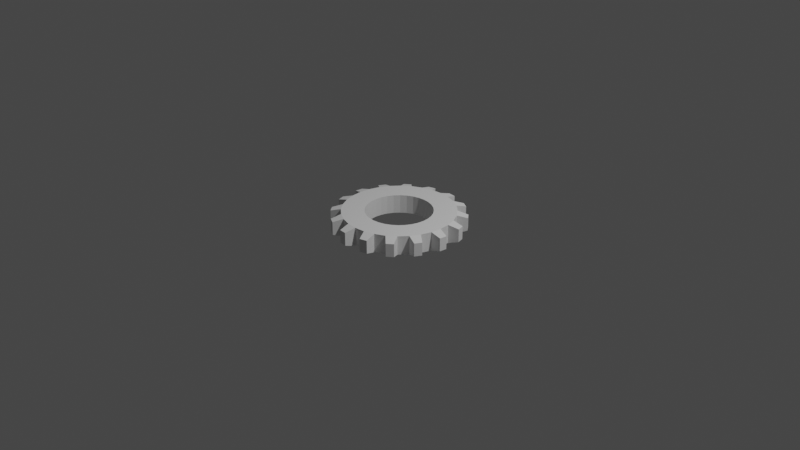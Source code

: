 # Source: SimpleGear.blend  (saved by Blender 3.3.6; exported with 4.5.12 LTS)
import bpy
from mathutils import Matrix  # noqa: F401  (used for matrix-valued properties, if any)

bpy.ops.wm.read_factory_settings(use_empty=True)
scene = bpy.context.scene
scene.name = 'Scene'

# ---- collections
col_collection = bpy.data.collections.new('Collection'); scene.collection.children.link(col_collection)

# ---- node groups
ng_gear = bpy.data.node_groups.new('Gear', 'GeometryNodeTree')
_s = ng_gear.interface.new_socket(name='Geometry', in_out='OUTPUT', socket_type='NodeSocketGeometry')
_s = ng_gear.interface.new_socket(name='Geometry', in_out='INPUT', socket_type='NodeSocketGeometry')
_s = ng_gear.interface.new_socket(name='Spokes Count', in_out='INPUT', socket_type='NodeSocketInt')
_s.default_value = 4
_s = ng_gear.interface.new_socket(name='Innner Radius', in_out='INPUT', socket_type='NodeSocketFloat')
_s.subtype = 'DISTANCE'
_s.default_value = 1.0
_s = ng_gear.interface.new_socket(name='Outer Radius', in_out='INPUT', socket_type='NodeSocketFloat')
_s.subtype = 'DISTANCE'
_s.default_value = 1.4
_s.min_value = 0.0
_s = ng_gear.interface.new_socket(name='Depth', in_out='INPUT', socket_type='NodeSocketFloat')
_s.subtype = 'DISTANCE'
_s.default_value = 2.0
_s.min_value = 0.0
_s = ng_gear.interface.new_socket(name='spokes size', in_out='INPUT', socket_type='NodeSocketFloat')
_s = ng_gear.interface.new_socket(name='gear scale', in_out='INPUT', socket_type='NodeSocketFloat')
ng_gear.is_modifier = True
_N = ng_gear.nodes; _L = ng_gear.links
n0 = _N.new('GeometryNodeStoreNamedAttribute'); n0.name = 'Store Named Attribute.001'; n0.location = (-357, -124)
n0.data_type = 'FLOAT_VECTOR'
n0.domain = 'CORNER'
n0.inputs[2].default_value = 'uv_map'
n1 = _N.new('GeometryNodeStoreNamedAttribute'); n1.name = 'Store Named Attribute'; n1.location = (-356, 192)
n1.data_type = 'FLOAT_VECTOR'
n1.domain = 'CORNER'
n1.inputs[2].default_value = 'uv_map'
n2 = _N.new('ShaderNodeMath'); n2.name = 'Math'; n2.location = (-730, 75)
n2.operation = 'MULTIPLY'
n2.inputs[1].default_value = 2.0
n3 = _N.new('GeometryNodeMeshCylinder'); n3.name = 'Cylinder.001'; n3.location = (-381, 192)
n4 = _N.new('GeometryNodeInputIndex'); n4.name = 'Index'; n4.location = (-180, 465)
n5 = _N.new('ShaderNodeMath'); n5.name = 'Math.001'; n5.location = (-177, 388)
n5.operation = 'MODULO'
n5.inputs[1].default_value = 2.0
n6 = _N.new('FunctionNodeCompare'); n6.name = 'Compare'; n6.location = (-14, 389)
n6.operation = 'EQUAL'
n6.data_type = 'INT'
n6.inputs[6].default_value = (0.0, 0.0, 0.0, 0.0)
n6.inputs[7].default_value = (0.0, 0.0, 0.0, 0.0)
n7 = _N.new('FunctionNodeBooleanMath'); n7.name = 'Boolean Math'; n7.location = (153, 297)
n8 = _N.new('NodeReroute'); n8.name = 'Reroute'; n8.location = (-304, -476)
n8.width = 16
n8.socket_idname = 'NodeSocketFloat'
n9 = _N.new('GeometryNodeMeshCylinder'); n9.name = 'Cylinder'; n9.location = (-382, -124)
n10 = _N.new('GeometryNodeScaleElements'); n10.name = 'Scale Elements'; n10.location = (601, 241)
n11 = _N.new('NodeReroute'); n11.name = 'Reroute.001'; n11.location = (249, -582)
n11.width = 16
n11.socket_idname = 'NodeSocketFloat'
n12 = _N.new('NodeGroupInput'); n12.name = 'Group Input'; n12.location = (-1029, -430)
n13 = _N.new('NodeGroupOutput'); n13.name = 'Group Output'; n13.location = (1032, -75)
n14 = _N.new('GeometryNodeMeshBoolean'); n14.name = 'Mesh Boolean'; n14.location = (805, -74)
n14.solver = 'EXACT'
n15 = _N.new('GeometryNodeExtrudeMesh'); n15.name = 'Extrude Mesh'; n15.location = (337, 216)
_L.new(n12.outputs[1], n2.inputs[0])
_L.new(n2.outputs[0], n9.inputs[0])
_L.new(n12.outputs[4], n9.inputs[4])
_L.new(n2.outputs[0], n3.inputs[0])
_L.new(n12.outputs[4], n3.inputs[4])
_L.new(n12.outputs[3], n3.inputs[3])
_L.new(n12.outputs[2], n9.inputs[3])
_L.new(n1.outputs[0], n15.inputs[0])
_L.new(n4.outputs[0], n5.inputs[0])
_L.new(n5.outputs[0], n6.inputs[0])
_L.new(n5.outputs[0], n6.inputs[2])
_L.new(n6.outputs[0], n7.inputs[0])
_L.new(n3.outputs[2], n7.inputs[1])
_L.new(n7.outputs[0], n15.inputs[1])
_L.new(n8.outputs[0], n15.inputs[3])
_L.new(n12.outputs[5], n8.inputs[0])
_L.new(n0.outputs[0], n14.inputs[1])
_L.new(n15.outputs[0], n10.inputs[0])
_L.new(n10.outputs[0], n14.inputs[0])
_L.new(n11.outputs[0], n10.inputs[2])
_L.new(n12.outputs[6], n11.inputs[0])
_L.new(n14.outputs[0], n13.inputs[0])
_L.new(n15.outputs[1], n10.inputs[1])
_L.new(n3.outputs[0], n1.inputs[0])
_L.new(n3.outputs[4], n1.inputs[3])
_L.new(n9.outputs[0], n0.inputs[0])
_L.new(n9.outputs[4], n0.inputs[3])
n13.is_active_output = True

# ---- world
world_world = bpy.data.worlds.new('World'); scene.world = world_world
world_world.use_nodes = True; world_world.node_tree.nodes.clear()
_N = world_world.node_tree.nodes; _L = world_world.node_tree.links
n0 = _N.new('ShaderNodeOutputWorld'); n0.name = 'World Output'; n0.location = (300, 300)
n1 = _N.new('ShaderNodeBackground'); n1.name = 'Background'; n1.location = (10, 300)
n1.inputs[0].default_value = (0.05088, 0.05088, 0.05088, 1.0)
_L.new(n1.outputs[0], n0.inputs[0])
n0.is_active_output = True
world_world.color = (0.05088, 0.05088, 0.05088)
world_world.use_sun_shadow = False
world_world.sun_shadow_jitter_overblur = 0.0

# ---- cameras
cam_camera = bpy.data.cameras.new('Camera')
cam_camera.clip_end = 100.0
cam_camera.ortho_scale = 7.314

# ---- lights
light_light = bpy.data.lights.new('Light', 'POINT')
light_light.transmission_factor = 0.0
light_light.energy = 1000.0
light_light.shadow_soft_size = 0.1
light_light.shadow_maximum_resolution = 0.006
light_light.use_absolute_resolution = True

# ---- meshes
me_cylinder = bpy.data.meshes.new('Cylinder')
me_cylinder.from_pydata([(0.0, 1.0, -1.0), (0.0, 1.0, 1.0), (0.1951, 0.9808, -1.0), (0.1951, 0.9808, 1.0), (0.3827, 0.9239, -1.0), (0.3827, 0.9239, 1.0), (0.5556, 0.8315, -1.0), (0.5556, 0.8315, 1.0), (0.7071, 0.7071, -1.0), (0.7071, 0.7071, 1.0), (0.8315, 0.5556, -1.0), (0.8315, 0.5556, 1.0), (0.9239, 0.3827, -1.0), (0.9239, 0.3827, 1.0), (0.9808, 0.1951, -1.0), (0.9808, 0.1951, 1.0), (1.0, 0.0, -1.0), (1.0, 0.0, 1.0), (0.9808, -0.1951, -1.0), (0.9808, -0.1951, 1.0), (0.9239, -0.3827, -1.0), (0.9239, -0.3827, 1.0), (0.8315, -0.5556, -1.0), (0.8315, -0.5556, 1.0), (0.7071, -0.7071, -1.0), (0.7071, -0.7071, 1.0), (0.5556, -0.8315, -1.0), (0.5556, -0.8315, 1.0), (0.3827, -0.9239, -1.0), (0.3827, -0.9239, 1.0), (0.1951, -0.9808, -1.0), (0.1951, -0.9808, 1.0), (0.0, -1.0, -1.0), (0.0, -1.0, 1.0), (-0.1951, -0.9808, -1.0), (-0.1951, -0.9808, 1.0), (-0.3827, -0.9239, -1.0), (-0.3827, -0.9239, 1.0), (-0.5556, -0.8315, -1.0), (-0.5556, -0.8315, 1.0), (-0.7071, -0.7071, -1.0), (-0.7071, -0.7071, 1.0), (-0.8315, -0.5556, -1.0), (-0.8315, -0.5556, 1.0), (-0.9239, -0.3827, -1.0), (-0.9239, -0.3827, 1.0), (-0.9808, -0.1951, -1.0), (-0.9808, -0.1951, 1.0), (-1.0, 0.0, -1.0), (-1.0, 0.0, 1.0), (-0.9808, 0.1951, -1.0), (-0.9808, 0.1951, 1.0), (-0.9239, 0.3827, -1.0), (-0.9239, 0.3827, 1.0), (-0.8315, 0.5556, -1.0), (-0.8315, 0.5556, 1.0), (-0.7071, 0.7071, -1.0), (-0.7071, 0.7071, 1.0), (-0.5556, 0.8315, -1.0), (-0.5556, 0.8315, 1.0), (-0.3827, 0.9239, -1.0), (-0.3827, 0.9239, 1.0), (-0.1951, 0.9808, -1.0), (-0.1951, 0.9808, 1.0)], [], [(0, 1, 3, 2), (2, 3, 5, 4), (4, 5, 7, 6), (6, 7, 9, 8), (8, 9, 11, 10), (10, 11, 13, 12), (12, 13, 15, 14), (14, 15, 17, 16), (16, 17, 19, 18), (18, 19, 21, 20), (20, 21, 23, 22), (22, 23, 25, 24), (24, 25, 27, 26), (26, 27, 29, 28), (28, 29, 31, 30), (30, 31, 33, 32), (32, 33, 35, 34), (34, 35, 37, 36), (36, 37, 39, 38), (38, 39, 41, 40), (40, 41, 43, 42), (42, 43, 45, 44), (44, 45, 47, 46), (46, 47, 49, 48), (48, 49, 51, 50), (50, 51, 53, 52), (52, 53, 55, 54), (54, 55, 57, 56), (56, 57, 59, 58), (58, 59, 61, 60), (3, 1, 63, 61, 59, 57, 55, 53, 51, 49, 47, 45, 43, 41, 39, 37, 35, 33, 31, 29, 27, 25, 23, 21, 19, 17, 15, 13, 11, 9, 7, 5), (60, 61, 63, 62), (62, 63, 1, 0), (0, 2, 4, 6, 8, 10, 12, 14, 16, 18, 20, 22, 24, 26, 28, 30, 32, 34, 36, 38, 40, 42, 44, 46, 48, 50, 52, 54, 56, 58, 60, 62)])
_uv = me_cylinder.uv_layers.new(name='UVMap')
_uv.uv.foreach_set('vector', [1.0, 0.5, 1.0, 1.0, 0.9688, 1.0, 0.9688, 0.5, 0.9688, 0.5, 0.9688, 1.0, 0.9375, 1.0, 0.9375, 0.5, 0.9375, 0.5, 0.9375, 1.0, 0.9062, 1.0, 0.9062, 0.5, 0.9062, 0.5, 0.9062, 1.0, 0.875, 1.0, 0.875, 0.5, 0.875, 0.5, 0.875, 1.0, 0.8438, 1.0, 0.8438, 0.5, 0.8438, 0.5, 0.8438, 1.0, 0.8125, 1.0, 0.8125, 0.5, 0.8125, 0.5, 0.8125, 1.0, 0.7812, 1.0, 0.7812, 0.5, 0.7812, 0.5, 0.7812, 1.0, 0.75, 1.0, 0.75, 0.5, 0.75, 0.5, 0.75, 1.0, 0.7188, 1.0, 0.7188, 0.5, 0.7188, 0.5, 0.7188, 1.0, 0.6875, 1.0, 0.6875, 0.5, 0.6875, 0.5, 0.6875, 1.0, 0.6562, 1.0, 0.6562, 0.5, 0.6562, 0.5, 0.6562, 1.0, 0.625, 1.0, 0.625, 0.5, 0.625, 0.5, 0.625, 1.0, 0.5938, 1.0, 0.5938, 0.5, 0.5938, 0.5, 0.5938, 1.0, 0.5625, 1.0, 0.5625, 0.5, 0.5625, 0.5, 0.5625, 1.0, 0.5312, 1.0, 0.5312, 0.5, 0.5312, 0.5, 0.5312, 1.0, 0.5, 1.0, 0.5, 0.5, 0.5, 0.5, 0.5, 1.0, 0.4688, 1.0, 0.4688, 0.5, 0.4688, 0.5, 0.4688, 1.0, 0.4375, 1.0, 0.4375, 0.5, 0.4375, 0.5, 0.4375, 1.0, 0.4062, 1.0, 0.4062, 0.5, 0.4062, 0.5, 0.4062, 1.0, 0.375, 1.0, 0.375, 0.5, 0.375, 0.5, 0.375, 1.0, 0.3438, 1.0, 0.3438, 0.5, 0.3438, 0.5, 0.3438, 1.0, 0.3125, 1.0, 0.3125, 0.5, 0.3125, 0.5, 0.3125, 1.0, 0.2812, 1.0, 0.2812, 0.5, 0.2812, 0.5, 0.2812, 1.0, 0.25, 1.0, 0.25, 0.5, 0.25, 0.5, 0.25, 1.0, 0.2188, 1.0, 0.2188, 0.5, 0.2188, 0.5, 0.2188, 1.0, 0.1875, 1.0, 0.1875, 0.5, 0.1875, 0.5, 0.1875, 1.0, 0.1562, 1.0, 0.1562, 0.5, 0.1562, 0.5, 0.1562, 1.0, 0.125, 1.0, 0.125, 0.5, 0.125, 0.5, 0.125, 1.0, 0.09375, 1.0, 0.09375, 0.5, 0.09375, 0.5, 0.09375, 1.0, 0.0625, 1.0, 0.0625, 0.5, 0.2968, 0.4854, 0.25, 0.49, 0.2032, 0.4854, 0.1582, 0.4717, 0.1167, 0.4496, 0.08029, 0.4197, 0.05045, 0.3833, 0.02827, 0.3418, 0.01461, 0.2968, 0.01, 0.25, 0.01461, 0.2032, 0.02827, 0.1582, 0.05045, 0.1167, 0.08029, 0.08029, 0.1167, 0.05045, 0.1582, 0.02827, 0.2032, 0.01461, 0.25, 0.01, 0.2968, 0.01461, 0.3418, 0.02827, 0.3833, 0.05045, 0.4197, 0.08029, 0.4496, 0.1167, 0.4717, 0.1582, 0.4854, 0.2032, 0.49, 0.25, 0.4854, 0.2968, 0.4717, 0.3418, 0.4496, 0.3833, 0.4197, 0.4197, 0.3833, 0.4496, 0.3418, 0.4717, 0.0625, 0.5, 0.0625, 1.0, 0.03125, 1.0, 0.03125, 0.5, 0.03125, 0.5, 0.03125, 1.0, 0.0, 1.0, 0.0, 0.5, 0.75, 0.49, 0.7968, 0.4854, 0.8418, 0.4717, 0.8833, 0.4496, 0.9197, 0.4197, 0.9496, 0.3833, 0.9717, 0.3418, 0.9854, 0.2968, 0.99, 0.25, 0.9854, 0.2032, 0.9717, 0.1582, 0.9496, 0.1167, 0.9197, 0.08029, 0.8833, 0.05045, 0.8418, 0.02827, 0.7968, 0.01461, 0.75, 0.01, 0.7032, 0.01461, 0.6582, 0.02827, 0.6167, 0.05045, 0.5803, 0.08029, 0.5504, 0.1167, 0.5283, 0.1582, 0.5146, 0.2032, 0.51, 0.25, 0.5146, 0.2968, 0.5283, 0.3418, 0.5504, 0.3833, 0.5803, 0.4197, 0.6167, 0.4496, 0.6582, 0.4717, 0.7032, 0.4854])
me_cylinder.update()

# ---- objects
ob_light = bpy.data.objects.new('Light', light_light)
ob_camera = bpy.data.objects.new('Camera', cam_camera)
ob_procedural_gear = bpy.data.objects.new('Procedural Gear', me_cylinder)

# ---- transforms, parenting, visibility, modifiers, constraints
ob_light.location = (4.076, 1.005, 5.904)
ob_light.rotation_euler = (0.6503, 0.05522, 1.866)
ob_light.lock_rotations_4d = False
ob_light.empty_display_type = 'ARROWS'
ob_light.color = (0.0, 0.0, 0.0, 0.0)
ob_light.lineart.crease_threshold = 0.0
ob_camera.location = (7.359, -6.926, 4.958)
ob_camera.rotation_euler = (1.109, 0.0, 0.8149)
ob_camera.lock_rotations_4d = False
ob_camera.empty_display_type = 'ARROWS'
ob_camera.color = (0.0, 0.0, 0.0, 0.0)
ob_camera.display_type = 'WIRE'
ob_camera.lineart.crease_threshold = 0.0
ob_procedural_gear.location = (0.0, 0.0, 0.0)
_m = ob_procedural_gear.modifiers.new('GeometryNodes', 'NODES')
_m.node_group = ng_gear
_gi = [s.identifier for s in ng_gear.interface.items_tree if s.item_type == 'SOCKET' and s.in_out == 'INPUT']
_m[_gi[1]] = 16  # Spokes Count
_m[_gi[2]] = 0.35  # Innner Radius
_m[_gi[3]] = 0.59  # Outer Radius
_m[_gi[4]] = 0.2  # Depth
_m[_gi[5]] = 0.11  # spokes size
_m[_gi[6]] = 0.7  # gear scale

# ---- collection membership
col_collection.objects.link(ob_light)
col_collection.objects.link(ob_camera)
col_collection.objects.link(ob_procedural_gear)

# ---- scene / render settings (as saved in the file)
scene.camera = ob_camera
scene.frame_start = 1; scene.frame_end = 250; scene.frame_set(168)
scene.render.engine = 'BLENDER_EEVEE_NEXT'
scene.cycles.sampling_pattern = 'TABULATED_SOBOL'
scene.cycles.use_light_tree = False
scene.view_settings.view_transform = 'Filmic'
bpy.context.view_layer.update()
